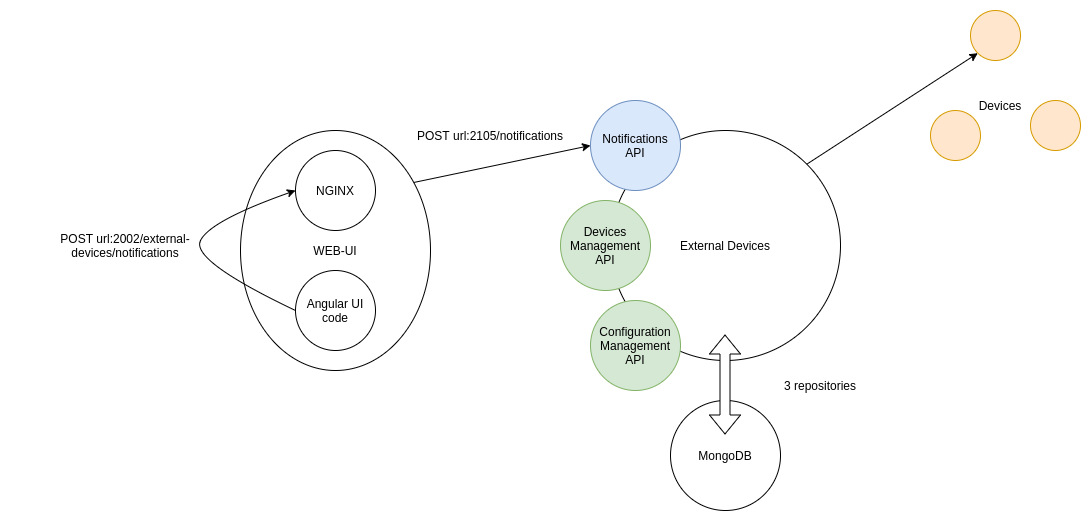

The diagram above was exported from draw.io. Its source (the exported page's mxGraphModel, read from the mxfile embedded in the PNG):
<mxGraphModel dx="1422" dy="905" grid="1" gridSize="10" guides="1" tooltips="1" connect="1" arrows="1" fold="1" page="1" pageScale="1" pageWidth="1169" pageHeight="827" math="0" shadow="0">
  <root>
    <mxCell id="0" />
    <mxCell id="1" parent="0" />
    <mxCell id="2" style="edgeStyle=none;rounded=0;orthogonalLoop=1;jettySize=auto;html=1;entryX=0;entryY=0.5;entryDx=0;entryDy=0;exitX=1;exitY=0.5;exitDx=0;exitDy=0;" edge="1" source="20" target="4" parent="1">
      <mxGeometry relative="1" as="geometry">
        <mxPoint x="440" y="310" as="sourcePoint" />
      </mxGeometry>
    </mxCell>
    <mxCell id="3" value="External Devices" style="ellipse;whiteSpace=wrap;html=1;aspect=fixed;" vertex="1" parent="1">
      <mxGeometry x="670" y="210" width="230" height="230" as="geometry" />
    </mxCell>
    <mxCell id="4" value="Notifications API" style="ellipse;whiteSpace=wrap;html=1;fillColor=#dae8fc;strokeColor=#6c8ebf;" vertex="1" parent="1">
      <mxGeometry x="650" y="180" width="90" height="90" as="geometry" />
    </mxCell>
    <mxCell id="5" value="Devices Management API" style="ellipse;whiteSpace=wrap;html=1;fillColor=#d5e8d4;strokeColor=#82b366;" vertex="1" parent="1">
      <mxGeometry x="620" y="280" width="90" height="90" as="geometry" />
    </mxCell>
    <mxCell id="6" value="Configuration&lt;br&gt;Management API" style="ellipse;whiteSpace=wrap;html=1;fillColor=#d5e8d4;strokeColor=#82b366;" vertex="1" parent="1">
      <mxGeometry x="650" y="380" width="90" height="90" as="geometry" />
    </mxCell>
    <mxCell id="7" value="POST url:2002/external-devices/notifications" style="text;html=1;strokeColor=none;fillColor=none;align=center;verticalAlign=middle;whiteSpace=wrap;rounded=0;rotation=0;" vertex="1" parent="1">
      <mxGeometry x="70" y="305" width="230" height="40" as="geometry" />
    </mxCell>
    <mxCell id="8" value="POST url:2105/notifications" style="text;html=1;strokeColor=none;fillColor=none;align=center;verticalAlign=middle;whiteSpace=wrap;rounded=0;" vertex="1" parent="1">
      <mxGeometry x="470" y="200" width="160" height="30" as="geometry" />
    </mxCell>
    <mxCell id="9" value="MongoDB" style="ellipse;whiteSpace=wrap;html=1;" vertex="1" parent="1">
      <mxGeometry x="730" y="480" width="110" height="110" as="geometry" />
    </mxCell>
    <mxCell id="10" value="" style="shape=flexArrow;endArrow=classic;startArrow=classic;html=1;rounded=0;fillColor=default;" edge="1" parent="1">
      <mxGeometry width="100" height="100" relative="1" as="geometry">
        <mxPoint x="784.5" y="514" as="sourcePoint" />
        <mxPoint x="784.5" y="414" as="targetPoint" />
      </mxGeometry>
    </mxCell>
    <mxCell id="11" value="3 repositories" style="text;html=1;strokeColor=none;fillColor=none;align=center;verticalAlign=middle;whiteSpace=wrap;rounded=0;" vertex="1" parent="1">
      <mxGeometry x="800" y="450" width="160" height="30" as="geometry" />
    </mxCell>
    <mxCell id="12" value="" style="ellipse;whiteSpace=wrap;html=1;fillColor=#ffe6cc;strokeColor=#d79b00;" vertex="1" parent="1">
      <mxGeometry x="1030" y="90" width="50" height="50" as="geometry" />
    </mxCell>
    <mxCell id="13" value="" style="ellipse;whiteSpace=wrap;html=1;fillColor=#ffe6cc;strokeColor=#d79b00;" vertex="1" parent="1">
      <mxGeometry x="1090" y="180" width="50" height="50" as="geometry" />
    </mxCell>
    <mxCell id="14" value="" style="ellipse;whiteSpace=wrap;html=1;fillColor=#ffe6cc;strokeColor=#d79b00;" vertex="1" parent="1">
      <mxGeometry x="990" y="190" width="50" height="50" as="geometry" />
    </mxCell>
    <mxCell id="15" value="Devices" style="text;html=1;strokeColor=none;fillColor=none;align=center;verticalAlign=middle;whiteSpace=wrap;rounded=0;" vertex="1" parent="1">
      <mxGeometry x="980" y="170" width="160" height="30" as="geometry" />
    </mxCell>
    <mxCell id="16" value="" style="endArrow=classic;html=1;rounded=0;fillColor=default;exitX=1;exitY=0;exitDx=0;exitDy=0;entryX=0;entryY=1;entryDx=0;entryDy=0;" edge="1" source="3" target="12" parent="1">
      <mxGeometry width="50" height="50" relative="1" as="geometry">
        <mxPoint x="880" y="200" as="sourcePoint" />
        <mxPoint x="930" y="150" as="targetPoint" />
      </mxGeometry>
    </mxCell>
    <mxCell id="17" value="" style="group" vertex="1" connectable="0" parent="1">
      <mxGeometry x="250" y="210" width="240" height="240" as="geometry" />
    </mxCell>
    <mxCell id="18" value="WEB-UI" style="ellipse;whiteSpace=wrap;html=1;" vertex="1" parent="17">
      <mxGeometry x="50" width="190" height="240" as="geometry" />
    </mxCell>
    <mxCell id="19" value="Angular UI code" style="ellipse;whiteSpace=wrap;html=1;" vertex="1" parent="17">
      <mxGeometry x="105" y="140" width="80" height="80" as="geometry" />
    </mxCell>
    <mxCell id="20" value="NGINX" style="ellipse;whiteSpace=wrap;html=1;" vertex="1" parent="17">
      <mxGeometry x="105" y="20" width="80" height="80" as="geometry" />
    </mxCell>
    <mxCell id="21" value="" style="curved=1;endArrow=classic;html=1;rounded=0;entryX=0;entryY=0.5;entryDx=0;entryDy=0;exitX=0;exitY=0.5;exitDx=0;exitDy=0;" edge="1" parent="17" source="19" target="20">
      <mxGeometry width="50" height="50" relative="1" as="geometry">
        <mxPoint x="-50" y="130" as="sourcePoint" />
        <mxPoint y="80" as="targetPoint" />
        <Array as="points">
          <mxPoint y="130" />
          <mxPoint x="20" y="90" />
        </Array>
      </mxGeometry>
    </mxCell>
  </root>
</mxGraphModel>